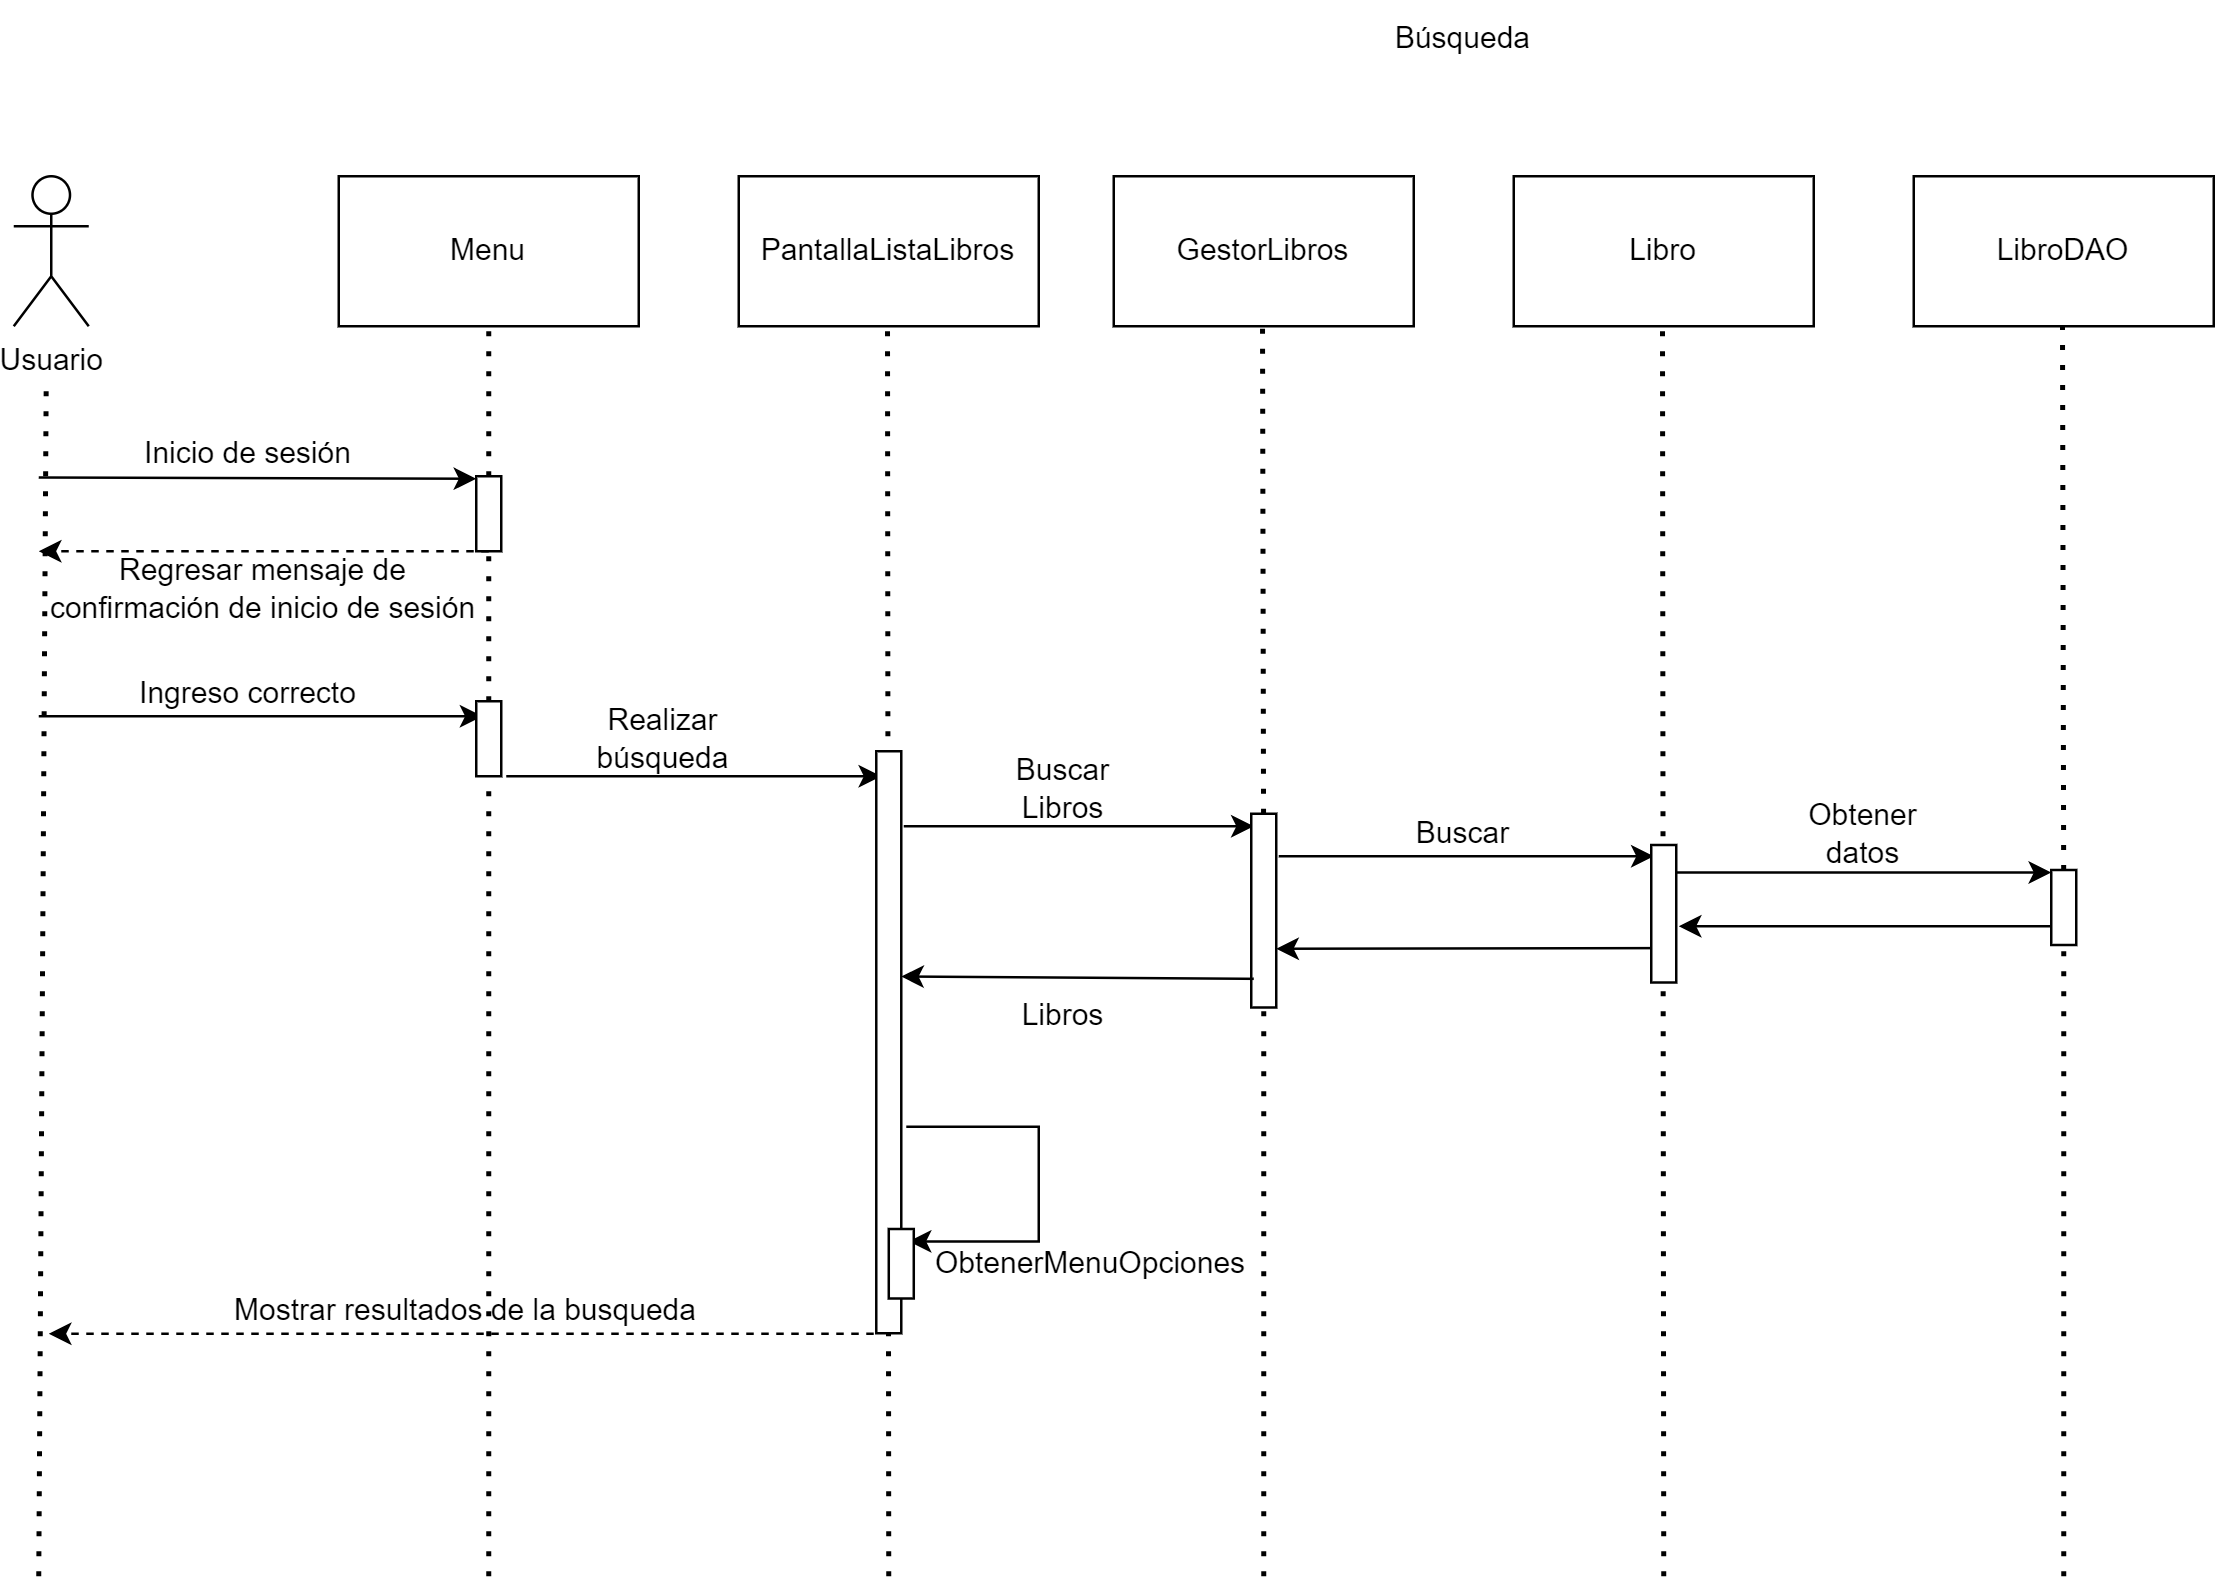

The diagram above was exported from draw.io. Its source (the exported page's mxGraphModel, read from the mxfile embedded in the PNG):
<mxGraphModel dx="868" dy="1554" grid="1" gridSize="10" guides="1" tooltips="1" connect="1" arrows="1" fold="1" page="1" pageScale="1" pageWidth="827" pageHeight="1169" math="0" shadow="0">
  <root>
    <mxCell id="0" />
    <mxCell id="1" parent="0" />
    <mxCell id="3cG594Zi0TIkqtjLvL9h-2" value="Menu" style="rounded=0;whiteSpace=wrap;html=1;" parent="1" vertex="1">
      <mxGeometry x="160" y="40" width="120" height="60" as="geometry" />
    </mxCell>
    <mxCell id="3cG594Zi0TIkqtjLvL9h-3" value="Usuario" style="shape=umlActor;verticalLabelPosition=bottom;verticalAlign=top;html=1;outlineConnect=0;" parent="1" vertex="1">
      <mxGeometry x="30" y="40" width="30" height="60" as="geometry" />
    </mxCell>
    <mxCell id="3cG594Zi0TIkqtjLvL9h-4" value="PantallaListaLibros" style="rounded=0;whiteSpace=wrap;html=1;" parent="1" vertex="1">
      <mxGeometry x="320" y="40" width="120" height="60" as="geometry" />
    </mxCell>
    <mxCell id="3cG594Zi0TIkqtjLvL9h-5" value="GestorLibros" style="rounded=0;whiteSpace=wrap;html=1;" parent="1" vertex="1">
      <mxGeometry x="470" y="40" width="120" height="60" as="geometry" />
    </mxCell>
    <mxCell id="3cG594Zi0TIkqtjLvL9h-6" value="Libro" style="rounded=0;whiteSpace=wrap;html=1;" parent="1" vertex="1">
      <mxGeometry x="630" y="40" width="120" height="60" as="geometry" />
    </mxCell>
    <mxCell id="3cG594Zi0TIkqtjLvL9h-7" value="LibroDAO" style="rounded=0;whiteSpace=wrap;html=1;" parent="1" vertex="1">
      <mxGeometry x="790" y="40" width="120" height="60" as="geometry" />
    </mxCell>
    <mxCell id="3cG594Zi0TIkqtjLvL9h-8" value="" style="endArrow=none;dashed=1;html=1;dashPattern=1 3;strokeWidth=2;rounded=0;" parent="1" edge="1">
      <mxGeometry width="50" height="50" relative="1" as="geometry">
        <mxPoint x="40" y="600" as="sourcePoint" />
        <mxPoint x="43" y="120" as="targetPoint" />
      </mxGeometry>
    </mxCell>
    <mxCell id="3cG594Zi0TIkqtjLvL9h-9" value="" style="endArrow=none;dashed=1;html=1;dashPattern=1 3;strokeWidth=2;rounded=0;startArrow=none;" parent="1" source="I7CJXqEjs34xzQDbsno4-4" edge="1">
      <mxGeometry width="50" height="50" relative="1" as="geometry">
        <mxPoint x="220" y="400" as="sourcePoint" />
        <mxPoint x="220" y="100" as="targetPoint" />
      </mxGeometry>
    </mxCell>
    <mxCell id="3cG594Zi0TIkqtjLvL9h-10" value="" style="endArrow=none;dashed=1;html=1;dashPattern=1 3;strokeWidth=2;rounded=0;" parent="1" edge="1">
      <mxGeometry width="50" height="50" relative="1" as="geometry">
        <mxPoint x="380" y="600" as="sourcePoint" />
        <mxPoint x="379.5" y="97" as="targetPoint" />
      </mxGeometry>
    </mxCell>
    <mxCell id="bdi6xWER6l7KvdNSV31Q-1" value="" style="endArrow=none;dashed=1;html=1;dashPattern=1 3;strokeWidth=2;rounded=0;startArrow=none;" parent="1" source="NCatwqZIvRz8PkPj4650-1" edge="1">
      <mxGeometry width="50" height="50" relative="1" as="geometry">
        <mxPoint x="530" y="398" as="sourcePoint" />
        <mxPoint x="529.5" y="95" as="targetPoint" />
      </mxGeometry>
    </mxCell>
    <mxCell id="bdi6xWER6l7KvdNSV31Q-2" value="" style="endArrow=none;dashed=1;html=1;dashPattern=1 3;strokeWidth=2;rounded=0;" parent="1" edge="1">
      <mxGeometry width="50" height="50" relative="1" as="geometry">
        <mxPoint x="690" y="600" as="sourcePoint" />
        <mxPoint x="689.5" y="100" as="targetPoint" />
      </mxGeometry>
    </mxCell>
    <mxCell id="bdi6xWER6l7KvdNSV31Q-3" value="" style="endArrow=none;dashed=1;html=1;dashPattern=1 3;strokeWidth=2;rounded=0;startArrow=none;" parent="1" source="yFFT5vxBPNveValAoXXa-6" edge="1">
      <mxGeometry width="50" height="50" relative="1" as="geometry">
        <mxPoint x="850" y="403" as="sourcePoint" />
        <mxPoint x="849.5" y="100" as="targetPoint" />
      </mxGeometry>
    </mxCell>
    <mxCell id="KZ_k0Ix2PkUp627g4T8B-1" value="" style="endArrow=classic;html=1;rounded=0;entryX=0.5;entryY=1;entryDx=0;entryDy=0;" parent="1" edge="1">
      <mxGeometry width="50" height="50" relative="1" as="geometry">
        <mxPoint x="40" y="160.5" as="sourcePoint" />
        <mxPoint x="215" y="161" as="targetPoint" />
      </mxGeometry>
    </mxCell>
    <mxCell id="I7CJXqEjs34xzQDbsno4-1" value="" style="endArrow=classic;html=1;rounded=0;entryX=0;entryY=0.75;entryDx=0;entryDy=0;" parent="1" edge="1">
      <mxGeometry width="50" height="50" relative="1" as="geometry">
        <mxPoint x="40" y="256" as="sourcePoint" />
        <mxPoint x="217.5" y="256" as="targetPoint" />
      </mxGeometry>
    </mxCell>
    <mxCell id="I7CJXqEjs34xzQDbsno4-2" value="" style="endArrow=classic;html=1;rounded=0;" parent="1" edge="1">
      <mxGeometry width="50" height="50" relative="1" as="geometry">
        <mxPoint x="227" y="280" as="sourcePoint" />
        <mxPoint x="377" y="280" as="targetPoint" />
      </mxGeometry>
    </mxCell>
    <mxCell id="I7CJXqEjs34xzQDbsno4-3" value="" style="endArrow=classic;html=1;rounded=0;" parent="1" edge="1">
      <mxGeometry width="50" height="50" relative="1" as="geometry">
        <mxPoint x="386" y="300" as="sourcePoint" />
        <mxPoint x="526" y="300" as="targetPoint" />
      </mxGeometry>
    </mxCell>
    <mxCell id="I7CJXqEjs34xzQDbsno4-4" value="" style="rounded=0;whiteSpace=wrap;html=1;rotation=90;" parent="1" vertex="1">
      <mxGeometry x="205" y="170" width="30" height="10" as="geometry" />
    </mxCell>
    <mxCell id="I7CJXqEjs34xzQDbsno4-6" value="" style="endArrow=none;dashed=1;html=1;dashPattern=1 3;strokeWidth=2;rounded=0;startArrow=none;" parent="1" source="I7CJXqEjs34xzQDbsno4-7" target="I7CJXqEjs34xzQDbsno4-4" edge="1">
      <mxGeometry width="50" height="50" relative="1" as="geometry">
        <mxPoint x="220" y="445" as="sourcePoint" />
        <mxPoint x="220" y="145" as="targetPoint" />
      </mxGeometry>
    </mxCell>
    <mxCell id="I7CJXqEjs34xzQDbsno4-7" value="" style="rounded=0;whiteSpace=wrap;html=1;rotation=90;" parent="1" vertex="1">
      <mxGeometry x="205" y="260" width="30" height="10" as="geometry" />
    </mxCell>
    <mxCell id="I7CJXqEjs34xzQDbsno4-8" value="" style="endArrow=none;dashed=1;html=1;dashPattern=1 3;strokeWidth=2;rounded=0;" parent="1" target="I7CJXqEjs34xzQDbsno4-7" edge="1">
      <mxGeometry width="50" height="50" relative="1" as="geometry">
        <mxPoint x="220" y="600" as="sourcePoint" />
        <mxPoint x="220" y="218" as="targetPoint" />
      </mxGeometry>
    </mxCell>
    <mxCell id="I7CJXqEjs34xzQDbsno4-9" value="" style="endArrow=classic;html=1;rounded=0;" parent="1" edge="1">
      <mxGeometry width="50" height="50" relative="1" as="geometry">
        <mxPoint x="536" y="312" as="sourcePoint" />
        <mxPoint x="686" y="312" as="targetPoint" />
      </mxGeometry>
    </mxCell>
    <mxCell id="o_8xyREm-MAwSrtjGi8O-7" style="edgeStyle=orthogonalEdgeStyle;rounded=0;orthogonalLoop=1;jettySize=auto;html=1;exitX=0.75;exitY=0;exitDx=0;exitDy=0;entryX=0.973;entryY=-0.099;entryDx=0;entryDy=0;entryPerimeter=0;" parent="1" edge="1">
      <mxGeometry relative="1" as="geometry">
        <mxPoint x="388" y="466.06826" as="targetPoint" />
        <mxPoint x="387.01" y="420.2149999999999" as="sourcePoint" />
        <Array as="points">
          <mxPoint x="440" y="420" />
          <mxPoint x="440" y="466" />
        </Array>
      </mxGeometry>
    </mxCell>
    <mxCell id="I7CJXqEjs34xzQDbsno4-11" value="" style="rounded=0;whiteSpace=wrap;html=1;rotation=90;" parent="1" vertex="1">
      <mxGeometry x="263.61" y="381.4" width="232.8" height="10" as="geometry" />
    </mxCell>
    <mxCell id="iBPcE8n534NQAvCtlaNn-2" value="Inicio de sesión" style="text;html=1;strokeColor=none;fillColor=none;align=center;verticalAlign=middle;whiteSpace=wrap;rounded=0;" parent="1" vertex="1">
      <mxGeometry x="74" y="136" width="100" height="30" as="geometry" />
    </mxCell>
    <mxCell id="xTfdDSFydki9wULNfAtp-1" value="Ingreso correcto" style="text;html=1;strokeColor=none;fillColor=none;align=center;verticalAlign=middle;whiteSpace=wrap;rounded=0;" parent="1" vertex="1">
      <mxGeometry x="64" y="232" width="120" height="30" as="geometry" />
    </mxCell>
    <mxCell id="yFFT5vxBPNveValAoXXa-1" value="Realizar búsqueda" style="text;html=1;strokeColor=none;fillColor=none;align=center;verticalAlign=middle;whiteSpace=wrap;rounded=0;" parent="1" vertex="1">
      <mxGeometry x="260" y="250" width="60" height="30" as="geometry" />
    </mxCell>
    <mxCell id="yFFT5vxBPNveValAoXXa-2" value="Buscar&lt;br&gt;Libros" style="text;html=1;strokeColor=none;fillColor=none;align=center;verticalAlign=middle;whiteSpace=wrap;rounded=0;" parent="1" vertex="1">
      <mxGeometry x="420" y="270" width="60" height="30" as="geometry" />
    </mxCell>
    <mxCell id="yFFT5vxBPNveValAoXXa-4" value="Buscar" style="text;html=1;strokeColor=none;fillColor=none;align=center;verticalAlign=middle;whiteSpace=wrap;rounded=0;" parent="1" vertex="1">
      <mxGeometry x="580" y="287.5" width="60" height="30" as="geometry" />
    </mxCell>
    <mxCell id="yFFT5vxBPNveValAoXXa-5" value="Obtener datos" style="text;html=1;strokeColor=none;fillColor=none;align=center;verticalAlign=middle;whiteSpace=wrap;rounded=0;" parent="1" vertex="1">
      <mxGeometry x="740" y="287.5" width="60" height="30" as="geometry" />
    </mxCell>
    <mxCell id="yFFT5vxBPNveValAoXXa-6" value="" style="rounded=0;whiteSpace=wrap;html=1;rotation=90;" parent="1" vertex="1">
      <mxGeometry x="835" y="327.5" width="30" height="10" as="geometry" />
    </mxCell>
    <mxCell id="yFFT5vxBPNveValAoXXa-7" value="" style="endArrow=none;dashed=1;html=1;dashPattern=1 3;strokeWidth=2;rounded=0;" parent="1" target="yFFT5vxBPNveValAoXXa-6" edge="1">
      <mxGeometry width="50" height="50" relative="1" as="geometry">
        <mxPoint x="850" y="600" as="sourcePoint" />
        <mxPoint x="849.5" y="100" as="targetPoint" />
      </mxGeometry>
    </mxCell>
    <mxCell id="yFFT5vxBPNveValAoXXa-8" value="" style="rounded=0;whiteSpace=wrap;html=1;rotation=90;" parent="1" vertex="1">
      <mxGeometry x="662.5" y="330" width="55" height="10" as="geometry" />
    </mxCell>
    <mxCell id="yFFT5vxBPNveValAoXXa-11" value="" style="endArrow=classic;html=1;rounded=0;" parent="1" edge="1">
      <mxGeometry width="50" height="50" relative="1" as="geometry">
        <mxPoint x="695" y="318.5" as="sourcePoint" />
        <mxPoint x="845" y="318.5" as="targetPoint" />
      </mxGeometry>
    </mxCell>
    <mxCell id="yFFT5vxBPNveValAoXXa-12" value="" style="endArrow=classic;html=1;rounded=0;exitX=0.75;exitY=1;exitDx=0;exitDy=0;" parent="1" source="yFFT5vxBPNveValAoXXa-6" edge="1">
      <mxGeometry width="50" height="50" relative="1" as="geometry">
        <mxPoint x="841" y="340" as="sourcePoint" />
        <mxPoint x="696" y="340" as="targetPoint" />
      </mxGeometry>
    </mxCell>
    <mxCell id="NCatwqZIvRz8PkPj4650-1" value="" style="rounded=0;whiteSpace=wrap;html=1;rotation=90;" parent="1" vertex="1">
      <mxGeometry x="491.25" y="328.75" width="77.5" height="10" as="geometry" />
    </mxCell>
    <mxCell id="NCatwqZIvRz8PkPj4650-2" value="" style="endArrow=none;dashed=1;html=1;dashPattern=1 3;strokeWidth=2;rounded=0;" parent="1" target="NCatwqZIvRz8PkPj4650-1" edge="1">
      <mxGeometry width="50" height="50" relative="1" as="geometry">
        <mxPoint x="530" y="600" as="sourcePoint" />
        <mxPoint x="529.5" y="95" as="targetPoint" />
      </mxGeometry>
    </mxCell>
    <mxCell id="o_8xyREm-MAwSrtjGi8O-1" value="" style="endArrow=classic;html=1;rounded=0;exitX=0.75;exitY=1;exitDx=0;exitDy=0;" parent="1" source="yFFT5vxBPNveValAoXXa-8" edge="1">
      <mxGeometry width="50" height="50" relative="1" as="geometry">
        <mxPoint x="680" y="348.75" as="sourcePoint" />
        <mxPoint x="535" y="349" as="targetPoint" />
      </mxGeometry>
    </mxCell>
    <mxCell id="o_8xyREm-MAwSrtjGi8O-4" value="" style="endArrow=classic;html=1;rounded=0;exitX=0.852;exitY=0.9;exitDx=0;exitDy=0;exitPerimeter=0;entryX=0.387;entryY=0.001;entryDx=0;entryDy=0;entryPerimeter=0;" parent="1" source="NCatwqZIvRz8PkPj4650-1" target="I7CJXqEjs34xzQDbsno4-11" edge="1">
      <mxGeometry width="50" height="50" relative="1" as="geometry">
        <mxPoint x="520" y="360" as="sourcePoint" />
        <mxPoint x="430" y="361" as="targetPoint" />
      </mxGeometry>
    </mxCell>
    <mxCell id="o_8xyREm-MAwSrtjGi8O-8" value="" style="rounded=0;whiteSpace=wrap;html=1;rotation=90;" parent="1" vertex="1">
      <mxGeometry x="371.11" y="470" width="27.8" height="10" as="geometry" />
    </mxCell>
    <mxCell id="o_8xyREm-MAwSrtjGi8O-10" value="" style="endArrow=classic;html=1;rounded=0;dashed=1;" parent="1" edge="1">
      <mxGeometry width="50" height="50" relative="1" as="geometry">
        <mxPoint x="374" y="503" as="sourcePoint" />
        <mxPoint x="44" y="503" as="targetPoint" />
      </mxGeometry>
    </mxCell>
    <mxCell id="o_8xyREm-MAwSrtjGi8O-11" value="Libros" style="text;html=1;strokeColor=none;fillColor=none;align=center;verticalAlign=middle;whiteSpace=wrap;rounded=0;" parent="1" vertex="1">
      <mxGeometry x="420" y="361.4" width="60" height="30" as="geometry" />
    </mxCell>
    <mxCell id="o_8xyREm-MAwSrtjGi8O-12" value="ObtenerMenuOpciones" style="text;html=1;strokeColor=none;fillColor=none;align=center;verticalAlign=middle;whiteSpace=wrap;rounded=0;" parent="1" vertex="1">
      <mxGeometry x="431.25" y="460" width="60" height="30" as="geometry" />
    </mxCell>
    <mxCell id="o_8xyREm-MAwSrtjGi8O-15" value="Mostrar resultados de la busqueda" style="text;html=1;strokeColor=none;fillColor=none;align=center;verticalAlign=middle;whiteSpace=wrap;rounded=0;" parent="1" vertex="1">
      <mxGeometry x="106" y="479" width="210" height="30" as="geometry" />
    </mxCell>
    <mxCell id="ogpF7VCl1Kw2x8LbapKz-1" value="" style="endArrow=classic;html=1;rounded=0;entryX=0.387;entryY=0.001;entryDx=0;entryDy=0;entryPerimeter=0;dashed=1;" parent="1" edge="1">
      <mxGeometry width="50" height="50" relative="1" as="geometry">
        <mxPoint x="220" y="190" as="sourcePoint" />
        <mxPoint x="40.00000000000023" y="190.0035999999998" as="targetPoint" />
      </mxGeometry>
    </mxCell>
    <mxCell id="ogpF7VCl1Kw2x8LbapKz-2" value="Regresar mensaje de confirmación de inicio de sesión" style="text;html=1;strokeColor=none;fillColor=none;align=center;verticalAlign=middle;whiteSpace=wrap;rounded=0;" parent="1" vertex="1">
      <mxGeometry x="42" y="190" width="176" height="30" as="geometry" />
    </mxCell>
    <mxCell id="F8Ly3NN8mz_5ageEOJYe-1" value="Búsqueda" style="text;html=1;strokeColor=none;fillColor=none;align=center;verticalAlign=middle;whiteSpace=wrap;rounded=0;" parent="1" vertex="1">
      <mxGeometry x="530" y="-30" width="160" height="30" as="geometry" />
    </mxCell>
  </root>
</mxGraphModel>